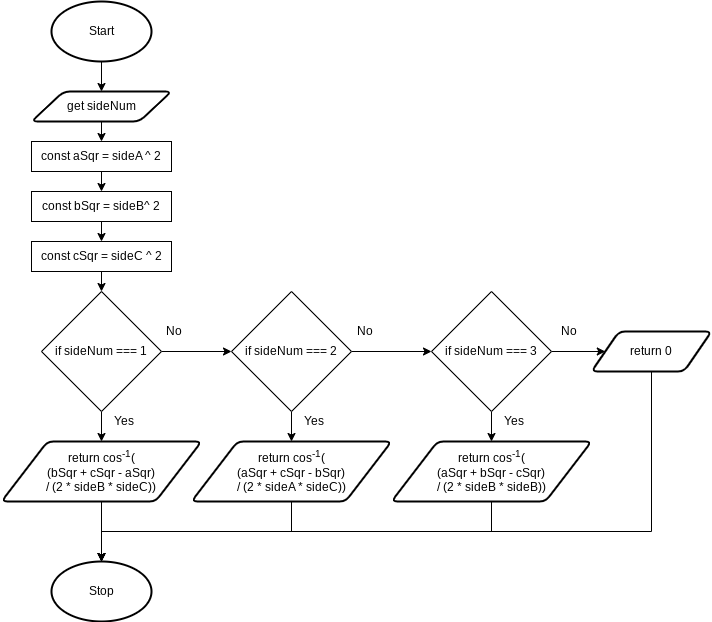

The diagram above was exported from draw.io. Its source (the exported page's mxGraphModel, read from the mxfile embedded in the PNG):
<mxGraphModel dx="210" dy="733" grid="1" gridSize="10" guides="1" tooltips="1" connect="1" arrows="1" fold="1" page="1" pageScale="1" pageWidth="827" pageHeight="1169" math="0" shadow="0">
  <root>
    <mxCell id="0" />
    <mxCell id="1" parent="0" />
    <mxCell id="2" style="edgeStyle=none;html=1;exitX=0.5;exitY=1;exitDx=0;exitDy=0;exitPerimeter=0;entryX=0.5;entryY=0;entryDx=0;entryDy=0;" edge="1" parent="1" source="3" target="5">
      <mxGeometry relative="1" as="geometry" />
    </mxCell>
    <mxCell id="3" value="Start" style="strokeWidth=2;html=1;shape=mxgraph.flowchart.start_1;whiteSpace=wrap;" vertex="1" parent="1">
      <mxGeometry x="100" y="40" width="100" height="60" as="geometry" />
    </mxCell>
    <mxCell id="4" style="edgeStyle=none;html=1;exitX=0.5;exitY=1;exitDx=0;exitDy=0;entryX=0.5;entryY=0;entryDx=0;entryDy=0;" edge="1" parent="1" source="5" target="8">
      <mxGeometry relative="1" as="geometry">
        <mxPoint x="180" y="170" as="targetPoint" />
      </mxGeometry>
    </mxCell>
    <mxCell id="5" value="get sideNum" style="shape=parallelogram;html=1;strokeWidth=2;perimeter=parallelogramPerimeter;whiteSpace=wrap;rounded=1;arcSize=12;size=0.23;" vertex="1" parent="1">
      <mxGeometry x="80" y="130" width="140" height="30" as="geometry" />
    </mxCell>
    <mxCell id="6" value="Stop" style="strokeWidth=2;html=1;shape=mxgraph.flowchart.start_1;whiteSpace=wrap;" vertex="1" parent="1">
      <mxGeometry x="100" y="600" width="100" height="60" as="geometry" />
    </mxCell>
    <mxCell id="7" style="edgeStyle=none;html=1;exitX=0.5;exitY=1;exitDx=0;exitDy=0;entryX=0.5;entryY=0;entryDx=0;entryDy=0;" edge="1" parent="1" source="8" target="15">
      <mxGeometry relative="1" as="geometry" />
    </mxCell>
    <mxCell id="8" value="const aSqr = sideA ^ 2" style="rounded=0;whiteSpace=wrap;html=1;" vertex="1" parent="1">
      <mxGeometry x="80" y="180" width="140" height="30" as="geometry" />
    </mxCell>
    <mxCell id="9" style="edgeStyle=none;html=1;exitX=1;exitY=0.5;exitDx=0;exitDy=0;entryX=0;entryY=0.5;entryDx=0;entryDy=0;" edge="1" parent="1" source="11" target="20">
      <mxGeometry relative="1" as="geometry" />
    </mxCell>
    <mxCell id="10" style="edgeStyle=none;html=1;exitX=0.5;exitY=1;exitDx=0;exitDy=0;entryX=0.5;entryY=0;entryDx=0;entryDy=0;" edge="1" parent="1" source="11" target="27">
      <mxGeometry relative="1" as="geometry" />
    </mxCell>
    <mxCell id="11" value="if sideNum === 1" style="rhombus;whiteSpace=wrap;html=1;" vertex="1" parent="1">
      <mxGeometry x="90" y="330" width="120" height="120" as="geometry" />
    </mxCell>
    <mxCell id="12" value="Yes" style="text;html=1;strokeColor=none;fillColor=none;align=center;verticalAlign=middle;whiteSpace=wrap;rounded=0;" vertex="1" parent="1">
      <mxGeometry x="160" y="450" width="25" height="20" as="geometry" />
    </mxCell>
    <mxCell id="13" value="No" style="text;html=1;strokeColor=none;fillColor=none;align=center;verticalAlign=middle;whiteSpace=wrap;rounded=0;" vertex="1" parent="1">
      <mxGeometry x="210" y="360" width="25" height="20" as="geometry" />
    </mxCell>
    <mxCell id="14" style="edgeStyle=none;html=1;exitX=0.5;exitY=1;exitDx=0;exitDy=0;entryX=0.5;entryY=0;entryDx=0;entryDy=0;" edge="1" parent="1" source="15" target="17">
      <mxGeometry relative="1" as="geometry" />
    </mxCell>
    <mxCell id="15" value="const bSqr = sideB^ 2" style="rounded=0;whiteSpace=wrap;html=1;" vertex="1" parent="1">
      <mxGeometry x="80" y="230" width="140" height="30" as="geometry" />
    </mxCell>
    <mxCell id="16" style="edgeStyle=none;html=1;exitX=0.5;exitY=1;exitDx=0;exitDy=0;entryX=0.5;entryY=0;entryDx=0;entryDy=0;" edge="1" parent="1" source="17" target="11">
      <mxGeometry relative="1" as="geometry" />
    </mxCell>
    <mxCell id="17" value="const cSqr = sideC ^ 2" style="rounded=0;whiteSpace=wrap;html=1;" vertex="1" parent="1">
      <mxGeometry x="80" y="280" width="140" height="30" as="geometry" />
    </mxCell>
    <mxCell id="18" style="edgeStyle=none;html=1;exitX=1;exitY=0.5;exitDx=0;exitDy=0;entryX=0;entryY=0.5;entryDx=0;entryDy=0;" edge="1" parent="1" source="20" target="23">
      <mxGeometry relative="1" as="geometry" />
    </mxCell>
    <mxCell id="19" style="edgeStyle=none;html=1;exitX=0.5;exitY=1;exitDx=0;exitDy=0;entryX=0.5;entryY=0;entryDx=0;entryDy=0;" edge="1" parent="1" source="20" target="29">
      <mxGeometry relative="1" as="geometry" />
    </mxCell>
    <mxCell id="20" value="if sideNum === 2" style="rhombus;whiteSpace=wrap;html=1;" vertex="1" parent="1">
      <mxGeometry x="280" y="330" width="120" height="120" as="geometry" />
    </mxCell>
    <mxCell id="21" style="edgeStyle=none;html=1;exitX=0.5;exitY=1;exitDx=0;exitDy=0;entryX=0.5;entryY=0;entryDx=0;entryDy=0;" edge="1" parent="1" source="23" target="31">
      <mxGeometry relative="1" as="geometry" />
    </mxCell>
    <mxCell id="22" style="edgeStyle=none;html=1;exitX=1;exitY=0.5;exitDx=0;exitDy=0;entryX=0;entryY=0.5;entryDx=0;entryDy=0;" edge="1" parent="1" source="23" target="35">
      <mxGeometry relative="1" as="geometry" />
    </mxCell>
    <mxCell id="23" value="if sideNum === 3" style="rhombus;whiteSpace=wrap;html=1;" vertex="1" parent="1">
      <mxGeometry x="480" y="330" width="120" height="120" as="geometry" />
    </mxCell>
    <mxCell id="24" value="No" style="text;html=1;strokeColor=none;fillColor=none;align=center;verticalAlign=middle;whiteSpace=wrap;rounded=0;" vertex="1" parent="1">
      <mxGeometry x="401" y="360" width="25" height="20" as="geometry" />
    </mxCell>
    <mxCell id="25" value="No" style="text;html=1;strokeColor=none;fillColor=none;align=center;verticalAlign=middle;whiteSpace=wrap;rounded=0;" vertex="1" parent="1">
      <mxGeometry x="605" y="360" width="25" height="20" as="geometry" />
    </mxCell>
    <mxCell id="26" style="edgeStyle=none;html=1;exitX=0.5;exitY=1;exitDx=0;exitDy=0;entryX=0.5;entryY=0;entryDx=0;entryDy=0;entryPerimeter=0;" edge="1" parent="1" source="27" target="6">
      <mxGeometry relative="1" as="geometry" />
    </mxCell>
    <mxCell id="27" value="return cos&lt;sup&gt;-1&lt;/sup&gt;(&lt;br&gt;(bSqr + cSqr - aSqr)&lt;br&gt;/ (2 * sideB * sideC))" style="shape=parallelogram;html=1;strokeWidth=2;perimeter=parallelogramPerimeter;whiteSpace=wrap;rounded=1;arcSize=12;size=0.23;" vertex="1" parent="1">
      <mxGeometry x="50" y="480" width="200" height="60" as="geometry" />
    </mxCell>
    <mxCell id="28" style="edgeStyle=none;html=1;exitX=0.5;exitY=1;exitDx=0;exitDy=0;entryX=0.5;entryY=0;entryDx=0;entryDy=0;entryPerimeter=0;rounded=0;" edge="1" parent="1" source="29" target="6">
      <mxGeometry relative="1" as="geometry">
        <Array as="points">
          <mxPoint x="340" y="570" />
          <mxPoint x="150" y="570" />
        </Array>
      </mxGeometry>
    </mxCell>
    <mxCell id="29" value="return cos&lt;sup&gt;-1&lt;/sup&gt;(&lt;br&gt;(aSqr + cSqr - bSqr)&lt;br&gt;/ (2 * sideA * sideC))" style="shape=parallelogram;html=1;strokeWidth=2;perimeter=parallelogramPerimeter;whiteSpace=wrap;rounded=1;arcSize=12;size=0.23;" vertex="1" parent="1">
      <mxGeometry x="240" y="480" width="200" height="60" as="geometry" />
    </mxCell>
    <mxCell id="30" style="edgeStyle=none;rounded=0;html=1;exitX=0.5;exitY=1;exitDx=0;exitDy=0;entryX=0.5;entryY=0;entryDx=0;entryDy=0;entryPerimeter=0;" edge="1" parent="1" source="31" target="6">
      <mxGeometry relative="1" as="geometry">
        <Array as="points">
          <mxPoint x="540" y="570" />
          <mxPoint x="150" y="570" />
        </Array>
      </mxGeometry>
    </mxCell>
    <mxCell id="31" value="return cos&lt;sup&gt;-1&lt;/sup&gt;(&lt;br&gt;(aSqr + bSqr - cSqr)&lt;br&gt;/ (2 * sideB * sideB))" style="shape=parallelogram;html=1;strokeWidth=2;perimeter=parallelogramPerimeter;whiteSpace=wrap;rounded=1;arcSize=12;size=0.23;" vertex="1" parent="1">
      <mxGeometry x="440" y="480" width="200" height="60" as="geometry" />
    </mxCell>
    <mxCell id="32" value="Yes" style="text;html=1;strokeColor=none;fillColor=none;align=center;verticalAlign=middle;whiteSpace=wrap;rounded=0;" vertex="1" parent="1">
      <mxGeometry x="350" y="450" width="25" height="20" as="geometry" />
    </mxCell>
    <mxCell id="33" value="Yes" style="text;html=1;strokeColor=none;fillColor=none;align=center;verticalAlign=middle;whiteSpace=wrap;rounded=0;" vertex="1" parent="1">
      <mxGeometry x="550" y="450" width="25" height="20" as="geometry" />
    </mxCell>
    <mxCell id="34" style="edgeStyle=none;rounded=0;html=1;exitX=0.5;exitY=1;exitDx=0;exitDy=0;entryX=0.5;entryY=0;entryDx=0;entryDy=0;entryPerimeter=0;" edge="1" parent="1" source="35" target="6">
      <mxGeometry relative="1" as="geometry">
        <Array as="points">
          <mxPoint x="700" y="570" />
          <mxPoint x="150" y="570" />
        </Array>
      </mxGeometry>
    </mxCell>
    <mxCell id="35" value="return 0" style="shape=parallelogram;html=1;strokeWidth=2;perimeter=parallelogramPerimeter;whiteSpace=wrap;rounded=1;arcSize=12;size=0.23;" vertex="1" parent="1">
      <mxGeometry x="640" y="370" width="120" height="40" as="geometry" />
    </mxCell>
  </root>
</mxGraphModel>